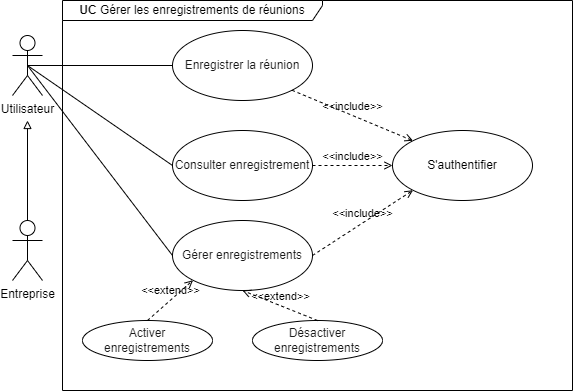

The diagram above was exported from draw.io. Its source (the exported page's mxGraphModel, read from the mxfile embedded in the PNG):
<mxGraphModel dx="1036" dy="606" grid="1" gridSize="10" guides="1" tooltips="1" connect="1" arrows="1" fold="1" page="1" pageScale="1" pageWidth="850" pageHeight="1100" math="0" shadow="0">
  <root>
    <mxCell id="0" />
    <mxCell id="1" parent="0" />
    <mxCell id="rzt0IpM6THcK0Boh13N--1" style="edgeStyle=orthogonalEdgeStyle;rounded=0;orthogonalLoop=1;jettySize=auto;html=1;entryX=0;entryY=0.5;entryDx=0;entryDy=0;endArrow=none;startFill=0;exitX=0.5;exitY=0.5;exitDx=0;exitDy=0;exitPerimeter=0;" parent="1" source="rzt0IpM6THcK0Boh13N--2" target="rzt0IpM6THcK0Boh13N--3" edge="1">
      <mxGeometry relative="1" as="geometry" />
    </mxCell>
    <mxCell id="rzt0IpM6THcK0Boh13N--2" value="Utilisateur" style="shape=umlActor;verticalLabelPosition=bottom;verticalAlign=top;html=1;" parent="1" vertex="1">
      <mxGeometry x="160" y="205" width="30" height="60" as="geometry" />
    </mxCell>
    <mxCell id="rzt0IpM6THcK0Boh13N--8" value="&lt;b&gt;UC &lt;/b&gt;Gérer les enregistrements de réunions" style="shape=umlFrame;whiteSpace=wrap;html=1;pointerEvents=0;recursiveResize=0;container=1;collapsible=0;width=260;height=20;" parent="1" vertex="1">
      <mxGeometry x="210" y="170" width="510" height="390" as="geometry" />
    </mxCell>
    <mxCell id="rzt0IpM6THcK0Boh13N--11" value="&lt;span style=&quot;color: rgb(26, 26, 26);&quot;&gt;Gérer enregistrements&lt;/span&gt;" style="ellipse;whiteSpace=wrap;html=1;" parent="rzt0IpM6THcK0Boh13N--8" vertex="1">
      <mxGeometry x="110" y="220" width="140" height="70" as="geometry" />
    </mxCell>
    <mxCell id="rzt0IpM6THcK0Boh13N--12" value="&lt;span style=&quot;color: rgb(26, 26, 26);&quot;&gt;Consulter enregistrement&lt;/span&gt;" style="ellipse;whiteSpace=wrap;html=1;" parent="rzt0IpM6THcK0Boh13N--8" vertex="1">
      <mxGeometry x="110" y="130" width="140" height="70" as="geometry" />
    </mxCell>
    <mxCell id="rzt0IpM6THcK0Boh13N--13" value="&lt;span style=&quot;color: rgb(26, 26, 26);&quot;&gt;Désactiver&lt;/span&gt;&lt;div&gt;&lt;span style=&quot;color: rgb(26, 26, 26);&quot;&gt;enregistrements&lt;/span&gt;&lt;/div&gt;" style="ellipse;whiteSpace=wrap;html=1;" parent="rzt0IpM6THcK0Boh13N--8" vertex="1">
      <mxGeometry x="190" y="320" width="130" height="40" as="geometry" />
    </mxCell>
    <mxCell id="rzt0IpM6THcK0Boh13N--15" value="&amp;lt;&amp;lt;extend&amp;gt;&amp;gt;" style="html=1;verticalAlign=bottom;labelBackgroundColor=none;endArrow=open;endFill=0;dashed=1;rounded=0;exitX=0.5;exitY=0;exitDx=0;exitDy=0;entryX=0.5;entryY=1;entryDx=0;entryDy=0;" parent="rzt0IpM6THcK0Boh13N--8" source="rzt0IpM6THcK0Boh13N--13" target="rzt0IpM6THcK0Boh13N--11" edge="1">
      <mxGeometry width="160" relative="1" as="geometry">
        <mxPoint x="270" y="290" as="sourcePoint" />
        <mxPoint x="430" y="290" as="targetPoint" />
      </mxGeometry>
    </mxCell>
    <mxCell id="rzt0IpM6THcK0Boh13N--16" value="&lt;span style=&quot;color: rgb(26, 26, 26);&quot;&gt;Activer&lt;/span&gt;&lt;div&gt;&lt;span style=&quot;color: rgb(26, 26, 26);&quot;&gt;enregistrements&lt;/span&gt;&lt;/div&gt;" style="ellipse;whiteSpace=wrap;html=1;" parent="rzt0IpM6THcK0Boh13N--8" vertex="1">
      <mxGeometry x="20" y="320" width="130" height="40" as="geometry" />
    </mxCell>
    <mxCell id="rzt0IpM6THcK0Boh13N--17" value="&amp;lt;&amp;lt;extend&amp;gt;&amp;gt;" style="html=1;verticalAlign=bottom;labelBackgroundColor=none;endArrow=open;endFill=0;dashed=1;rounded=0;exitX=0.5;exitY=0;exitDx=0;exitDy=0;entryX=0;entryY=1;entryDx=0;entryDy=0;" parent="rzt0IpM6THcK0Boh13N--8" source="rzt0IpM6THcK0Boh13N--16" target="rzt0IpM6THcK0Boh13N--11" edge="1">
      <mxGeometry x="0.0093" width="160" relative="1" as="geometry">
        <mxPoint x="445" y="400" as="sourcePoint" />
        <mxPoint x="441" y="364" as="targetPoint" />
        <mxPoint as="offset" />
      </mxGeometry>
    </mxCell>
    <mxCell id="rzt0IpM6THcK0Boh13N--6" value="S'authentifier" style="ellipse;whiteSpace=wrap;html=1;" parent="rzt0IpM6THcK0Boh13N--8" vertex="1">
      <mxGeometry x="330" y="130" width="140" height="70" as="geometry" />
    </mxCell>
    <mxCell id="rzt0IpM6THcK0Boh13N--4" value="&amp;lt;&amp;lt;include&amp;gt;&amp;gt;" style="html=1;verticalAlign=bottom;labelBackgroundColor=none;endArrow=open;endFill=0;dashed=1;rounded=0;entryX=0;entryY=0.5;entryDx=0;entryDy=0;exitX=1;exitY=0.5;exitDx=0;exitDy=0;" parent="rzt0IpM6THcK0Boh13N--8" source="rzt0IpM6THcK0Boh13N--12" target="rzt0IpM6THcK0Boh13N--6" edge="1">
      <mxGeometry width="160" relative="1" as="geometry">
        <mxPoint x="70" y="390" as="sourcePoint" />
        <mxPoint x="350" y="195" as="targetPoint" />
      </mxGeometry>
    </mxCell>
    <mxCell id="rzt0IpM6THcK0Boh13N--5" value="&amp;lt;&amp;lt;include&amp;gt;&amp;gt;" style="html=1;verticalAlign=bottom;labelBackgroundColor=none;endArrow=open;endFill=0;dashed=1;rounded=0;entryX=0;entryY=1;entryDx=0;entryDy=0;exitX=1;exitY=0.5;exitDx=0;exitDy=0;" parent="rzt0IpM6THcK0Boh13N--8" source="rzt0IpM6THcK0Boh13N--11" target="rzt0IpM6THcK0Boh13N--6" edge="1">
      <mxGeometry width="160" relative="1" as="geometry">
        <mxPoint x="351" y="230" as="sourcePoint" />
        <mxPoint x="340" y="95" as="targetPoint" />
      </mxGeometry>
    </mxCell>
    <mxCell id="rzt0IpM6THcK0Boh13N--3" value="&lt;span style=&quot;color: rgb(26, 26, 26);&quot;&gt;Enregistrer la réunion&lt;/span&gt;" style="ellipse;whiteSpace=wrap;html=1;" parent="rzt0IpM6THcK0Boh13N--8" vertex="1">
      <mxGeometry x="110" y="30" width="140" height="70" as="geometry" />
    </mxCell>
    <mxCell id="rzt0IpM6THcK0Boh13N--7" value="&amp;lt;&amp;lt;include&amp;gt;&amp;gt;" style="html=1;verticalAlign=bottom;labelBackgroundColor=none;endArrow=open;endFill=0;dashed=1;rounded=0;entryX=0;entryY=0;entryDx=0;entryDy=0;exitX=1;exitY=1;exitDx=0;exitDy=0;" parent="rzt0IpM6THcK0Boh13N--8" source="rzt0IpM6THcK0Boh13N--3" target="rzt0IpM6THcK0Boh13N--6" edge="1">
      <mxGeometry width="160" relative="1" as="geometry">
        <mxPoint x="170" y="10" as="sourcePoint" />
        <mxPoint x="250" y="10" as="targetPoint" />
      </mxGeometry>
    </mxCell>
    <mxCell id="rzt0IpM6THcK0Boh13N--19" style="edgeStyle=orthogonalEdgeStyle;rounded=0;orthogonalLoop=1;jettySize=auto;html=1;exitX=0.5;exitY=0;exitDx=0;exitDy=0;exitPerimeter=0;endArrow=block;endFill=0;" parent="1" source="rzt0IpM6THcK0Boh13N--20" edge="1">
      <mxGeometry relative="1" as="geometry">
        <mxPoint x="175" y="290" as="targetPoint" />
      </mxGeometry>
    </mxCell>
    <mxCell id="rzt0IpM6THcK0Boh13N--20" value="Entreprise" style="shape=umlActor;verticalLabelPosition=bottom;verticalAlign=top;html=1;" parent="1" vertex="1">
      <mxGeometry x="160" y="390" width="30" height="60" as="geometry" />
    </mxCell>
    <mxCell id="rzt0IpM6THcK0Boh13N--21" style="rounded=0;orthogonalLoop=1;jettySize=auto;html=1;entryX=0;entryY=0.5;entryDx=0;entryDy=0;endArrow=none;startFill=0;exitX=0.5;exitY=0.5;exitDx=0;exitDy=0;exitPerimeter=0;" parent="1" source="rzt0IpM6THcK0Boh13N--2" target="rzt0IpM6THcK0Boh13N--12" edge="1">
      <mxGeometry relative="1" as="geometry">
        <mxPoint x="200" y="245" as="sourcePoint" />
        <mxPoint x="320" y="245" as="targetPoint" />
      </mxGeometry>
    </mxCell>
    <mxCell id="rzt0IpM6THcK0Boh13N--22" style="rounded=0;orthogonalLoop=1;jettySize=auto;html=1;entryX=0;entryY=0.5;entryDx=0;entryDy=0;endArrow=none;startFill=0;exitX=0.5;exitY=0.5;exitDx=0;exitDy=0;exitPerimeter=0;" parent="1" target="rzt0IpM6THcK0Boh13N--11" edge="1" source="rzt0IpM6THcK0Boh13N--2">
      <mxGeometry relative="1" as="geometry">
        <mxPoint x="190" y="250" as="sourcePoint" />
        <mxPoint x="320" y="335" as="targetPoint" />
      </mxGeometry>
    </mxCell>
  </root>
</mxGraphModel>